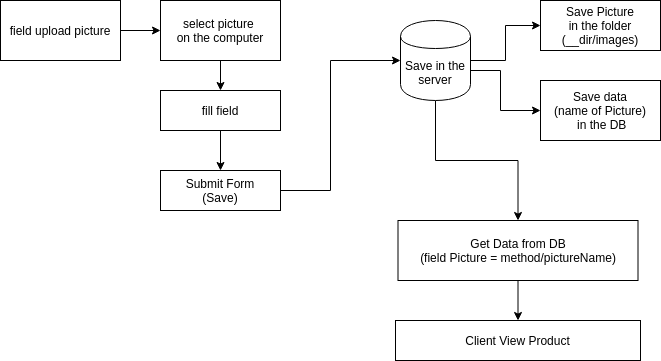

The diagram above was exported from draw.io. Its source (the exported page's mxGraphModel, read from the mxfile embedded in the PNG):
<mxGraphModel dx="796" dy="478" grid="1" gridSize="10" guides="1" tooltips="1" connect="1" arrows="1" fold="1" page="1" pageScale="1" pageWidth="850" pageHeight="1100" math="0" shadow="0">
  <root>
    <mxCell id="0" />
    <mxCell id="1" parent="0" />
    <mxCell id="6" value="" style="edgeStyle=orthogonalEdgeStyle;rounded=0;orthogonalLoop=1;jettySize=auto;html=1;" edge="1" parent="1" source="2" target="5">
      <mxGeometry relative="1" as="geometry" />
    </mxCell>
    <mxCell id="2" value="select picture&amp;nbsp;&lt;br&gt;on the computer" style="whiteSpace=wrap;html=1;" vertex="1" parent="1">
      <mxGeometry x="240" y="40" width="120" height="60" as="geometry" />
    </mxCell>
    <mxCell id="4" style="edgeStyle=orthogonalEdgeStyle;rounded=0;orthogonalLoop=1;jettySize=auto;html=1;entryX=0;entryY=0.5;entryDx=0;entryDy=0;" edge="1" parent="1" source="3" target="2">
      <mxGeometry relative="1" as="geometry" />
    </mxCell>
    <mxCell id="3" value="field upload picture" style="whiteSpace=wrap;html=1;" vertex="1" parent="1">
      <mxGeometry x="80" y="40" width="120" height="60" as="geometry" />
    </mxCell>
    <mxCell id="8" value="" style="edgeStyle=orthogonalEdgeStyle;rounded=0;orthogonalLoop=1;jettySize=auto;html=1;" edge="1" parent="1" source="5" target="7">
      <mxGeometry relative="1" as="geometry" />
    </mxCell>
    <mxCell id="5" value="fill field" style="whiteSpace=wrap;html=1;" vertex="1" parent="1">
      <mxGeometry x="240" y="130" width="120" height="40" as="geometry" />
    </mxCell>
    <mxCell id="10" value="" style="edgeStyle=orthogonalEdgeStyle;rounded=0;orthogonalLoop=1;jettySize=auto;html=1;entryX=0;entryY=0.5;entryDx=0;entryDy=0;" edge="1" parent="1" source="7" target="9">
      <mxGeometry relative="1" as="geometry">
        <Array as="points">
          <mxPoint x="410" y="230" />
          <mxPoint x="410" y="100" />
        </Array>
      </mxGeometry>
    </mxCell>
    <mxCell id="7" value="Submit Form&lt;br&gt;(Save)" style="whiteSpace=wrap;html=1;" vertex="1" parent="1">
      <mxGeometry x="240" y="210" width="120" height="40" as="geometry" />
    </mxCell>
    <mxCell id="12" value="" style="edgeStyle=orthogonalEdgeStyle;rounded=0;orthogonalLoop=1;jettySize=auto;html=1;" edge="1" parent="1" source="9" target="11">
      <mxGeometry relative="1" as="geometry" />
    </mxCell>
    <mxCell id="15" value="" style="edgeStyle=orthogonalEdgeStyle;rounded=0;orthogonalLoop=1;jettySize=auto;html=1;" edge="1" parent="1" source="9" target="14">
      <mxGeometry relative="1" as="geometry">
        <Array as="points">
          <mxPoint x="580" y="110" />
          <mxPoint x="580" y="150" />
        </Array>
      </mxGeometry>
    </mxCell>
    <mxCell id="17" value="" style="edgeStyle=orthogonalEdgeStyle;rounded=0;orthogonalLoop=1;jettySize=auto;html=1;" edge="1" parent="1" source="9" target="16">
      <mxGeometry relative="1" as="geometry" />
    </mxCell>
    <mxCell id="9" value="Save in the server" style="shape=cylinder;whiteSpace=wrap;html=1;boundedLbl=1;backgroundOutline=1;" vertex="1" parent="1">
      <mxGeometry x="480" y="60" width="70" height="80" as="geometry" />
    </mxCell>
    <mxCell id="11" value="Save Picture&lt;br&gt;in the&amp;nbsp;folder&lt;br&gt;(__dir/images)" style="whiteSpace=wrap;html=1;" vertex="1" parent="1">
      <mxGeometry x="620" y="40" width="120" height="50" as="geometry" />
    </mxCell>
    <mxCell id="14" value="Save data&lt;br&gt;(name of Picture)&lt;br&gt;&amp;nbsp;in the DB" style="whiteSpace=wrap;html=1;" vertex="1" parent="1">
      <mxGeometry x="620" y="120" width="120" height="60" as="geometry" />
    </mxCell>
    <mxCell id="19" value="" style="edgeStyle=orthogonalEdgeStyle;rounded=0;orthogonalLoop=1;jettySize=auto;html=1;" edge="1" parent="1" source="16" target="18">
      <mxGeometry relative="1" as="geometry" />
    </mxCell>
    <mxCell id="16" value="Get Data from DB&lt;br&gt;(field Picture =&amp;nbsp;method/pictureName)" style="whiteSpace=wrap;html=1;" vertex="1" parent="1">
      <mxGeometry x="477.5" y="260" width="240" height="60" as="geometry" />
    </mxCell>
    <mxCell id="18" value="Client View Product" style="whiteSpace=wrap;html=1;" vertex="1" parent="1">
      <mxGeometry x="475" y="360" width="245" height="40" as="geometry" />
    </mxCell>
  </root>
</mxGraphModel>